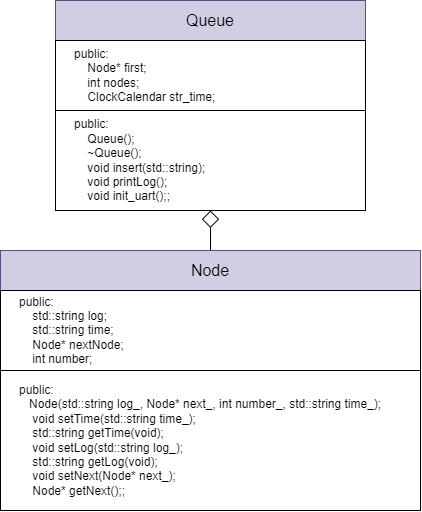

The diagram above was exported from draw.io. Its source (the exported page's mxGraphModel, read from the mxfile embedded in the PNG):
<mxGraphModel dx="3521" dy="1054" grid="1" gridSize="10" guides="1" tooltips="1" connect="1" arrows="1" fold="1" page="0" pageScale="1" pageWidth="3300" pageHeight="2339" math="0" shadow="0">
  <root>
    <mxCell id="0" />
    <mxCell id="1" parent="0" />
    <mxCell id="2" style="edgeStyle=orthogonalEdgeStyle;rounded=0;orthogonalLoop=1;jettySize=auto;html=1;entryX=0.5;entryY=1;entryDx=0;entryDy=0;endArrow=diamond;endFill=0;endSize=15;" edge="1" source="3" target="8" parent="1">
      <mxGeometry relative="1" as="geometry" />
    </mxCell>
    <mxCell id="3" value="Node" style="rounded=0;whiteSpace=wrap;html=1;fontSize=16;fillColor=#d0cee2;strokeColor=#56517e;" vertex="1" parent="1">
      <mxGeometry x="-20" y="220" width="420" height="40" as="geometry" />
    </mxCell>
    <mxCell id="4" value="&lt;div&gt;public:&lt;/div&gt;&lt;div&gt;&amp;nbsp; &amp;nbsp;&amp;nbsp;std::string log;&lt;/div&gt;&lt;div&gt;&amp;nbsp; &amp;nbsp; std::string time;&lt;/div&gt;&lt;div&gt;&amp;nbsp; &amp;nbsp; Node* nextNode;&lt;/div&gt;&lt;div&gt;&amp;nbsp; &amp;nbsp; int number;&lt;/div&gt;" style="rounded=0;whiteSpace=wrap;html=1;align=left;spacingLeft=17;" vertex="1" parent="1">
      <mxGeometry x="-20" y="260" width="420" height="80" as="geometry" />
    </mxCell>
    <mxCell id="5" value="&lt;div style=&quot;border-color: var(--border-color);&quot;&gt;public:&lt;br&gt;&lt;/div&gt;&lt;span style=&quot;background-color: initial;&quot;&gt;&amp;nbsp; &amp;nbsp;&lt;/span&gt;Node(std::string log_, Node* next_, int number_, std::string time_);&lt;div&gt;&amp;nbsp; &amp;nbsp; void setTime(std::string time_);&lt;/div&gt;&lt;div&gt;&amp;nbsp; &amp;nbsp; std::string getTime(void);&lt;/div&gt;&lt;div&gt;&amp;nbsp; &amp;nbsp; void setLog(std::string log_);&lt;/div&gt;&lt;div&gt;&amp;nbsp; &amp;nbsp; std::string getLog(void);&lt;/div&gt;&lt;div&gt;&amp;nbsp; &amp;nbsp; void setNext(Node* next_);&lt;/div&gt;&lt;div&gt;&lt;span style=&quot;background-color: initial;&quot;&gt;&amp;nbsp; &amp;nbsp; Node* getNext();&lt;/span&gt;&lt;span style=&quot;background-color: initial;&quot;&gt;;&lt;/span&gt;&lt;/div&gt;" style="rounded=0;whiteSpace=wrap;html=1;align=left;spacingLeft=17;" vertex="1" parent="1">
      <mxGeometry x="-20" y="340" width="420" height="140" as="geometry" />
    </mxCell>
    <mxCell id="6" value="Queue" style="rounded=0;whiteSpace=wrap;html=1;fontSize=16;fillColor=#d0cee2;strokeColor=#56517e;" vertex="1" parent="1">
      <mxGeometry x="35" y="-30" width="310" height="40" as="geometry" />
    </mxCell>
    <mxCell id="7" value="&lt;div&gt;public:&lt;/div&gt;&lt;div&gt;&amp;nbsp; &amp;nbsp;&amp;nbsp;Node* first;&lt;/div&gt;&lt;div&gt;&amp;nbsp; &amp;nbsp; int nodes;&lt;/div&gt;&lt;div&gt;&lt;span style=&quot;background-color: initial;&quot;&gt;&amp;nbsp; &amp;nbsp; ClockCalendar str_time;&lt;/span&gt;&amp;nbsp;&lt;/div&gt;" style="rounded=0;whiteSpace=wrap;html=1;align=left;spacingLeft=17;" vertex="1" parent="1">
      <mxGeometry x="35" y="10" width="310" height="70" as="geometry" />
    </mxCell>
    <mxCell id="8" value="&lt;div&gt;public:&lt;span style=&quot;background-color: initial;&quot;&gt;&amp;nbsp; &amp;nbsp; &amp;nbsp;&amp;nbsp;&lt;/span&gt;&lt;/div&gt;&lt;div&gt;&amp;nbsp; &amp;nbsp;&amp;nbsp;Queue();&lt;/div&gt;&lt;div&gt;&amp;nbsp; &amp;nbsp; ~Queue();&lt;/div&gt;&lt;div&gt;&amp;nbsp; &amp;nbsp; void insert(std::string);&lt;/div&gt;&lt;div&gt;&amp;nbsp; &amp;nbsp; void printLog();&lt;/div&gt;&lt;div&gt;&lt;span style=&quot;background-color: initial;&quot;&gt;&amp;nbsp; &amp;nbsp; void init_uart();&lt;/span&gt;&lt;span style=&quot;background-color: initial;&quot;&gt;;&lt;/span&gt;&lt;/div&gt;" style="rounded=0;whiteSpace=wrap;html=1;align=left;spacingLeft=17;" vertex="1" parent="1">
      <mxGeometry x="35" y="80" width="310" height="100" as="geometry" />
    </mxCell>
  </root>
</mxGraphModel>